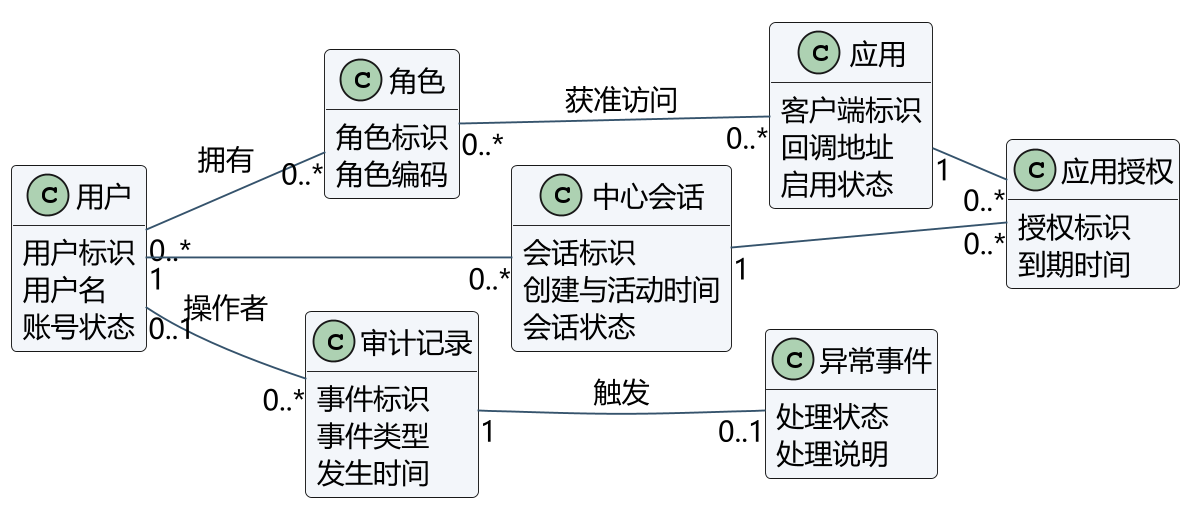

The diagram above was rendered by PlantUML. Its source (embedded in the PNG):
@startuml
!pragma layout smetana
skinparam defaultFontName Microsoft YaHei
skinparam defaultFontSize 15
skinparam dpi 180
skinparam backgroundColor white
skinparam shadowing false
skinparam roundcorner 6
skinparam ArrowColor #35536C
skinparam classBackgroundColor #F3F6FA
skinparam usecaseBackgroundColor #F3F6FA
skinparam stateBackgroundColor #F3F6FA
skinparam sequenceParticipantBackgroundColor #F3F6FA
hide empty members
left to right direction
class 用户 {
用户标识
用户名
账号状态
}
class 角色 {
角色标识
角色编码
}
class 应用 {
客户端标识
回调地址
启用状态
}
class 中心会话 {
会话标识
创建与活动时间
会话状态
}
class 应用授权 {
授权标识
到期时间
}
class 审计记录 {
事件标识
事件类型
发生时间
}
class 异常事件 {
处理状态
处理说明
}
用户 "0..*" -- "0..*" 角色 : 拥有
角色 "0..*" -- "0..*" 应用 : 获准访问
用户 "1" -- "0..*" 中心会话
中心会话 "1" -- "0..*" 应用授权
应用 "1" -- "0..*" 应用授权
用户 "0..1" -- "0..*" 审计记录 : 操作者
审计记录 "1" -- "0..1" 异常事件 : 触发

@enduml